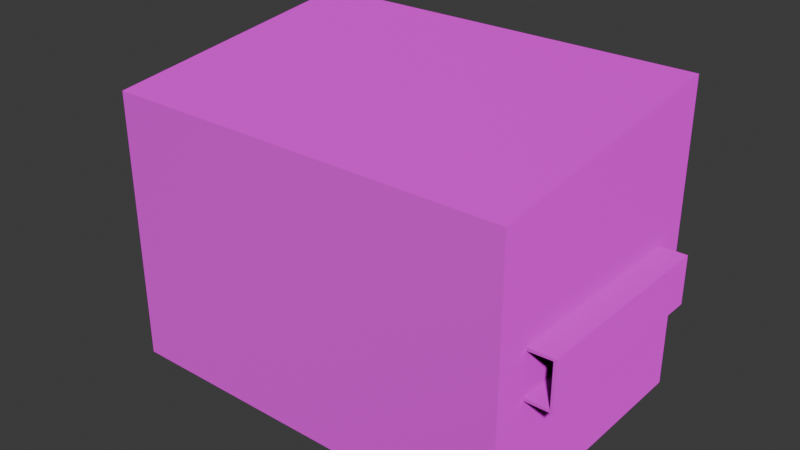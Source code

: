# Source: dumpster.blend  (saved by Blender 5.2.44; exported with 4.5.12 LTS)
import bpy
from mathutils import Matrix  # noqa: F401  (used for matrix-valued properties, if any)

bpy.ops.wm.read_factory_settings(use_empty=True)
scene = bpy.context.scene
scene.name = 'Scene'

# ---- collections
col_collection = bpy.data.collections.new('Collection'); scene.collection.children.link(col_collection)

# ---- images (referenced by path relative to the original .blend; pixels are not part of the script)
import os
ASSET_DIR = os.environ.get("B2B_ASSET_DIR", "")  # directory of the original .blend (textures are referenced by path, not embedded)
HERE = os.path.dirname(os.path.abspath(__file__))  # packed textures are extracted next to this script under _unpacked/

def load_image(name, relpath, width, height, colorspace="sRGB"):
    """Load a texture the original file referenced (path relative to the .blend, or extracted next to this script)."""
    p = next((c for c in (os.path.join(HERE, relpath), os.path.join(ASSET_DIR, relpath)) if relpath and os.path.exists(c)), "")
    if p:
        img = bpy.data.images.load(p, check_existing=True)
        img.name = name
    else:  # same state as the original file: an image datablock whose file is absent (Cycles renders it pink)
        img = bpy.data.images.new(name, width, height)
        img.source = "FILE"
        img.filepath = "//" + (relpath or name)
    img.colorspace_settings.name = colorspace
    return img
img_dumpster_256_jpg = load_image('dumpster_256.jpg', 'dumpster_256.jpg', 1024, 1024, 'sRGB')
img_brickwall_normal_png = load_image('brickwall-normal.png', 'brickwall-normal.png', 1024, 1024, 'sRGB')
img_dumpster_256_jpg_001 = load_image('dumpster_256.jpg.001', 'dumpster_256.jpg', 1024, 1024, 'sRGB')
img_brickwall_normal_png_001 = load_image('brickwall-normal.png.001', 'brickwall-normal.png', 1024, 1024, 'sRGB')

# ---- materials (node trees are filled in below, after node groups)
mat_dumpster = bpy.data.materials.new('dumpster')
mat_dumpster.alpha_threshold = 0.0
mat_dumpster.use_backface_culling_lightprobe_volume = False
mat_dumpster.roughness = 0.5
mat_dumpster.line_color = (0.0, 0.0, 0.0, 1.0)
mat_dumpster_001 = bpy.data.materials.new('dumpster.001')
mat_dumpster_001.alpha_threshold = 0.0
mat_dumpster_001.use_backface_culling_lightprobe_volume = False
mat_dumpster_001.roughness = 0.5
mat_dumpster_001.line_color = (0.0, 0.0, 0.0, 1.0)

# ---- material node trees
mat_dumpster.use_nodes = True; mat_dumpster.node_tree.nodes.clear()
_N = mat_dumpster.node_tree.nodes; _L = mat_dumpster.node_tree.links
n0 = _N.new('ShaderNodeOutputMaterial'); n0.name = 'Material Output'; n0.location = (200, 100)
n1 = _N.new('ShaderNodeBsdfPrincipled'); n1.name = 'Principled BSDF'; n1.location = (-200, 100)
n2 = _N.new('ShaderNodeTexImage'); n2.name = 'Image Texture'; n2.location = (-505, 348)
n2.image = img_dumpster_256_jpg
n3 = _N.new('ShaderNodeTexImage'); n3.name = 'Image Texture.001'; n3.location = (-523, 29)
n3.image = img_brickwall_normal_png
_L.new(n1.outputs[0], n0.inputs[0])
_L.new(n2.outputs[0], n1.inputs[0])
_L.new(n3.outputs[0], n1.inputs[5])
n0.is_active_output = True
mat_dumpster_001.use_nodes = True; mat_dumpster_001.node_tree.nodes.clear()
_N = mat_dumpster_001.node_tree.nodes; _L = mat_dumpster_001.node_tree.links
n0 = _N.new('ShaderNodeOutputMaterial'); n0.name = 'Material Output'; n0.location = (200, 100)
n1 = _N.new('ShaderNodeBsdfPrincipled'); n1.name = 'Principled BSDF'; n1.location = (-200, 100)
n2 = _N.new('ShaderNodeTexImage'); n2.name = 'Image Texture'; n2.location = (-505, 348)
n2.image = img_dumpster_256_jpg_001
n3 = _N.new('ShaderNodeTexImage'); n3.name = 'Image Texture.001'; n3.location = (-523, 29)
n3.image = img_brickwall_normal_png_001
_L.new(n1.outputs[0], n0.inputs[0])
_L.new(n2.outputs[0], n1.inputs[0])
_L.new(n3.outputs[0], n1.inputs[5])
n0.is_active_output = True

# ---- world
world_world = bpy.data.worlds.new('World'); scene.world = world_world
world_world.use_nodes = True; world_world.node_tree.nodes.clear()
_N = world_world.node_tree.nodes; _L = world_world.node_tree.links
n0 = _N.new('ShaderNodeOutputWorld'); n0.name = 'World Output'; n0.location = (200, 100)
n1 = _N.new('ShaderNodeBackground'); n1.name = 'Background'; n1.location = (-200, 100)
n1.inputs[0].default_value = (0.05088, 0.05088, 0.05088, 1.0)
_L.new(n1.outputs[0], n0.inputs[0])
n0.is_active_output = True
world_world.color = (0.05088, 0.05088, 0.05088)
world_world.sun_shadow_jitter_overblur = 0.0

# ---- cameras
cam_camera_004 = bpy.data.cameras.new('Camera.004')
cam_camera_004.type = 'ORTHO'
cam_camera_004.ortho_scale = 1.0
cam_camera_001 = bpy.data.cameras.new('Camera.001')
cam_camera_001.type = 'ORTHO'
cam_camera_001.ortho_scale = 1.0
cam_camera_003 = bpy.data.cameras.new('Camera.003')
cam_camera_003.type = 'ORTHO'
cam_camera_003.ortho_scale = 1.0
cam_camera_005 = bpy.data.cameras.new('Camera.005')
cam_camera_005.type = 'ORTHO'
cam_camera_005.ortho_scale = 1.0
cam_camera_006 = bpy.data.cameras.new('Camera.006')
cam_camera_006.type = 'ORTHO'
cam_camera_006.ortho_scale = 1.0
cam_camera_002 = bpy.data.cameras.new('Camera.002')
cam_camera_002.type = 'ORTHO'
cam_camera_002.ortho_scale = 1.0
cam_camera_011 = bpy.data.cameras.new('Camera.011')
cam_camera_011.type = 'ORTHO'
cam_camera_011.ortho_scale = 1.0
cam_camera_007 = bpy.data.cameras.new('Camera.007')
cam_camera_007.type = 'ORTHO'
cam_camera_007.ortho_scale = 1.0
cam_camera_008 = bpy.data.cameras.new('Camera.008')
cam_camera_008.type = 'ORTHO'
cam_camera_008.ortho_scale = 1.0
cam_camera_010 = bpy.data.cameras.new('Camera.010')
cam_camera_010.type = 'ORTHO'
cam_camera_010.ortho_scale = 1.0
cam_camera_009 = bpy.data.cameras.new('Camera.009')
cam_camera_009.type = 'ORTHO'
cam_camera_009.ortho_scale = 1.0

# ---- meshes
me_dumpster = bpy.data.meshes.new('dumpster')
me_dumpster.from_pydata([(1.0, 1.0, 1.125), (1.0, 1.0, 0.0), (1.0, 0.0, 1.0), (1.0, 0.0, 0.0), (0.0, 1.0, 1.125), (0.0, 1.0, 0.0), (0.0, 0.0, 1.0), (0.0, 0.0, 0.0)], [], [(0, 4, 6, 2), (3, 2, 6, 7), (7, 6, 4, 5), (5, 1, 3, 7), (1, 0, 2, 3), (5, 4, 0, 1)])
_uv = me_dumpster.uv_layers.new(name='UVMap')
_uv.uv.foreach_set('vector', [0.625, 0.5, 0.875, 0.5, 0.875, 0.75, 0.625, 0.75, 0.375, 0.75, 0.625, 0.75, 0.625, 1.0, 0.375, 1.0, 0.375, 0.0, 0.625, 0.0, 0.625, 0.25, 0.375, 0.25, 0.125, 0.5, 0.375, 0.5, 0.375, 0.75, 0.125, 0.75, 0.375, 0.5, 0.625, 0.5, 0.625, 0.75, 0.375, 0.75, 0.375, 0.25, 0.625, 0.25, 0.625, 0.5, 0.375, 0.5])
me_dumpster.materials.append(mat_dumpster)
me_dumpster.use_mirror_vertex_groups = False
me_dumpster.update()
me_dumpster_001 = bpy.data.meshes.new('dumpster.001')
me_dumpster_001.from_pydata([(1.451, 1.75, 0.1768), (1.451, 0.25, 0.1768), (1.451, 1.75, -0.1768), (1.451, 0.25, -0.1768), (1.215, 1.75, -0.1768), (1.215, 0.25, -0.1768), (1.215, 1.75, 0.1768), (1.215, 0.25, 0.1768)], [], [(0, 1, 3, 2), (2, 3, 5, 4), (6, 7, 1, 0)])
_uv = me_dumpster_001.uv_layers.new(name='UVMap')
_uv.uv.foreach_set('vector', [1.0, 0.0, 1.0, 1.0, 0.75, 1.0, 0.75, 0.0, 0.75, 0.0, 0.75, 1.0, 0.5, 1.0, 0.5, 0.0, 0.25, 0.0, 0.25, 1.0, 0.0, 1.0, 0.0, 0.0])
me_dumpster_001.materials.append(mat_dumpster)
me_dumpster_001.use_mirror_vertex_groups = False
me_dumpster_001.update()
me_dumpster_002 = bpy.data.meshes.new('dumpster.002')
me_dumpster_002.from_pydata([(1.451, 1.75, 0.1768), (1.451, 0.25, 0.1768), (1.451, 1.75, -0.1768), (1.451, 0.25, -0.1768), (1.215, 1.75, -0.1768), (1.215, 0.25, -0.1768), (1.215, 1.75, 0.1768), (1.215, 0.25, 0.1768)], [], [(0, 1, 3, 2), (2, 3, 5, 4), (6, 7, 1, 0)])
_uv = me_dumpster_002.uv_layers.new(name='UVMap')
_uv.uv.foreach_set('vector', [1.0, 0.0, 1.0, 1.0, 0.75, 1.0, 0.75, 0.0, 0.75, 0.0, 0.75, 1.0, 0.5, 1.0, 0.5, 0.0, 0.25, 0.0, 0.25, 1.0, 0.0, 1.0, 0.0, 0.0])
me_dumpster_002.materials.append(mat_dumpster_001)
me_dumpster_002.use_mirror_vertex_groups = False
me_dumpster_002.update()

# ---- objects
ob_dumpster = bpy.data.objects.new('dumpster', me_dumpster)
ob_camback = bpy.data.objects.new('camBack', cam_camera_004)
ob_camdown = bpy.data.objects.new('camDown', cam_camera_001)
ob_camfront = bpy.data.objects.new('camFront', cam_camera_003)
ob_camleft = bpy.data.objects.new('camLeft', cam_camera_005)
ob_camright = bpy.data.objects.new('camRight', cam_camera_006)
ob_camup = bpy.data.objects.new('camUp', cam_camera_002)
ob_uvmap_cameras = bpy.data.objects.new('UVmap Cameras', None)
ob_arm = bpy.data.objects.new('arm', me_dumpster_001)
ob_uvmap_cameras_001 = bpy.data.objects.new('UVmap Cameras.001', None)
ob_camup_001 = bpy.data.objects.new('camUp.001', cam_camera_011)
ob_camright_001 = bpy.data.objects.new('camRight.001', cam_camera_007)
ob_camleft_001 = bpy.data.objects.new('camLeft.001', cam_camera_008)
ob_camfront_001 = bpy.data.objects.new('camFront.001', cam_camera_010)
ob_camback_001 = bpy.data.objects.new('camBack.001', cam_camera_009)
ob_arm_001 = bpy.data.objects.new('arm.001', me_dumpster_002)

# ---- transforms, parenting, visibility, modifiers, constraints
ob_dumpster.location = (0.0, 0.0, 0.0)
ob_dumpster.scale = (1.5, 1.0, 1.0)
ob_dumpster.lock_rotations_4d = False
ob_dumpster.empty_display_type = 'ARROWS'
ob_dumpster.lineart.crease_threshold = 0.0
_m = ob_dumpster.modifiers.new('UVProject', 'UV_PROJECT')
_m.uv_layer = 'UVMap'
_m.projector_count = 6
ob_camback.parent = ob_uvmap_cameras
ob_camback.location = (0.75, 0.0, -0.9)
ob_camback.rotation_euler = (1.571, -0.0, -3.142)
ob_camback.scale = (1.5, 1.75, 1.0)
ob_camdown.parent = ob_uvmap_cameras
ob_camdown.location = (-0.75, -0.2, 0.0)
ob_camdown.scale = (1.5, 2.4, 1.0)
ob_camfront.parent = ob_uvmap_cameras
ob_camfront.location = (-0.75, 0.0, -0.9)
ob_camfront.rotation_euler = (1.571, -0.0, 0.0)
ob_camfront.scale = (1.5, 1.75, 1.0)
ob_camleft.parent = ob_uvmap_cameras
ob_camleft.location = (0.0, 0.75, -0.9)
ob_camleft.rotation_euler = (1.571, -0.0, 1.571)
ob_camleft.scale = (1.5, 1.75, 1.0)
ob_camright.parent = ob_uvmap_cameras
ob_camright.location = (0.0, -0.757, -0.9)
ob_camright.rotation_euler = (1.571, -0.0, -1.571)
ob_camright.scale = (1.5, 1.75, 1.0)
ob_camup.parent = ob_uvmap_cameras
ob_camup.location = (0.0, -0.9, 0.0)
ob_camup.rotation_euler = (-0.0, -3.142, -0.0)
ob_camup.scale = (1.5, 1.75, 1.0)
ob_uvmap_cameras.location = (0.0, 0.0, 0.0)
ob_uvmap_cameras.hide_viewport = True
ob_uvmap_cameras.hide_render = True
ob_arm.parent = ob_dumpster
ob_arm.matrix_parent_inverse = Matrix(((0.6667, -0.0, 0.0, -0.0), (-0.0, 1.0, -0.0, 0.0), (0.0, -0.0, 1.0, -0.0), (-0.0, 0.0, -0.0, 1.0)))
ob_arm.location = (0.87, 0.0, 0.5)
ob_arm.scale = (0.5, 0.5, 0.5)
ob_arm.lock_rotations_4d = False
ob_arm.empty_display_type = 'ARROWS'
ob_arm.lineart.crease_threshold = 0.0
_m = ob_arm.modifiers.new('UVProject', 'UV_PROJECT')
_m.uv_layer = 'UVMap'
_m.projector_count = 6
_m = ob_arm.modifiers.new('Solidify', 'SOLIDIFY')
_m.thickness = 0.025
ob_uvmap_cameras_001.location = (0.0, 0.0, 0.0)
ob_uvmap_cameras_001.hide_render = True
ob_camup_001.parent = ob_uvmap_cameras_001
ob_camup_001.location = (0.0, -0.9, 0.0)
ob_camup_001.rotation_euler = (-0.0, -3.142, -0.0)
ob_camup_001.scale = (1.5, 1.75, 1.0)
ob_camright_001.parent = ob_uvmap_cameras_001
ob_camright_001.location = (0.0, -0.757, -0.9)
ob_camright_001.rotation_euler = (1.571, -0.0, -1.571)
ob_camright_001.scale = (1.5, 1.75, 1.0)
ob_camleft_001.parent = ob_uvmap_cameras_001
ob_camleft_001.location = (0.0, 0.75, -0.9)
ob_camleft_001.rotation_euler = (1.571, -0.0, 1.571)
ob_camleft_001.scale = (1.5, 1.75, 1.0)
ob_camfront_001.parent = ob_uvmap_cameras_001
ob_camfront_001.location = (-0.75, 0.0, -0.9)
ob_camfront_001.rotation_euler = (1.571, -0.0, 0.0)
ob_camfront_001.scale = (1.5, 1.75, 1.0)
ob_camback_001.parent = ob_uvmap_cameras_001
ob_camback_001.location = (0.75, 0.0, -0.9)
ob_camback_001.rotation_euler = (1.571, -0.0, -3.142)
ob_camback_001.scale = (1.5, 1.75, 1.0)
ob_arm_001.parent = ob_dumpster
ob_arm_001.matrix_parent_inverse = Matrix(((0.6667, -0.0, 0.0, -0.0), (-0.0, 1.0, -0.0, 0.0), (0.0, -0.0, 1.0, -0.0), (-0.0, 0.0, -0.0, 1.0)))
ob_arm_001.location = (0.62, 0.0, 0.5)
ob_arm_001.rotation_euler = (-0.0, -3.142, -0.0)
ob_arm_001.scale = (0.5, 0.5, 0.5)
ob_arm_001.lock_rotations_4d = False
ob_arm_001.empty_display_type = 'ARROWS'
ob_arm_001.lineart.crease_threshold = 0.0
_m = ob_arm_001.modifiers.new('UVProject', 'UV_PROJECT')
_m.uv_layer = 'UVMap'
_m.projector_count = 6
_m = ob_arm_001.modifiers.new('Solidify', 'SOLIDIFY')
_m.thickness = 0.025

# ---- collection membership
col_collection.objects.link(ob_dumpster)
col_collection.objects.link(ob_camback)
col_collection.objects.link(ob_camdown)
col_collection.objects.link(ob_camfront)
col_collection.objects.link(ob_camleft)
col_collection.objects.link(ob_camright)
col_collection.objects.link(ob_camup)
col_collection.objects.link(ob_uvmap_cameras)
col_collection.objects.link(ob_arm)
col_collection.objects.link(ob_uvmap_cameras_001)
col_collection.objects.link(ob_camup_001)
col_collection.objects.link(ob_camright_001)
col_collection.objects.link(ob_camleft_001)
col_collection.objects.link(ob_camfront_001)
col_collection.objects.link(ob_camback_001)
col_collection.objects.link(ob_arm_001)

# ---- scene / render settings (as saved in the file)
scene.frame_start = 1; scene.frame_end = 250; scene.frame_set(1)
scene.render.engine = 'BLENDER_EEVEE_NEXT'
scene.render.bake_bias = 0.0
scene.render.bake_samples = 0
scene.cycles.sampling_pattern = 'TABULATED_SOBOL'
scene.eevee.use_volume_custom_range = False
scene.eevee.fast_gi_thickness_far = 0.0
bpy.context.view_layer.update()

# ---- added for rendering (the .blend has no active camera and no usable light): camera, sun
cam_auto = bpy.data.cameras.new('AutoCamera')
cam_auto.lens = 50.0
cam_auto.sensor_width = 36.0
cam_auto.clip_end = 1000.0
ob_auto_camera = bpy.data.objects.new('AutoCamera', cam_auto)
scene.collection.objects.link(ob_auto_camera)
ob_auto_camera.location = (2.84664, -2.02196, 2.24381)
ob_auto_camera.rotation_euler = (1.09748, -7.21219e-08, 0.694738)
scene.camera = ob_auto_camera
light_auto_sun = bpy.data.lights.new('AutoSun', 'SUN')
light_auto_sun.energy = 3.0
light_auto_sun.angle = 0.0523599
ob_auto_sun = bpy.data.objects.new('AutoSun', light_auto_sun)
scene.collection.objects.link(ob_auto_sun)
ob_auto_sun.rotation_euler = (0.872665, 0.174533, 0.523599)
bpy.context.view_layer.update()
